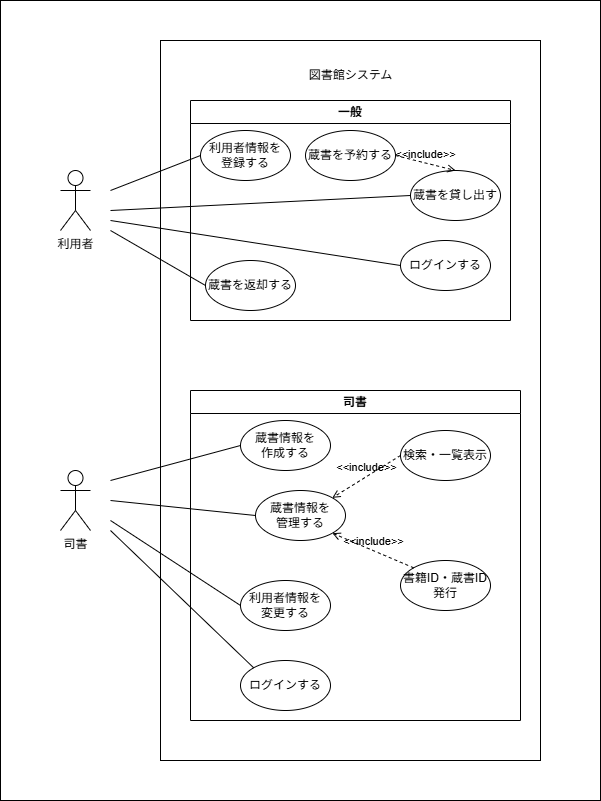

The diagram above was exported from draw.io. Its source (the exported page's mxGraphModel, read from the mxfile embedded in the PNG):
<mxGraphModel dx="1250" dy="779" grid="1" gridSize="10" guides="1" tooltips="1" connect="1" arrows="1" fold="1" page="1" pageScale="1" pageWidth="600" pageHeight="800" math="0" shadow="0">
  <root>
    <mxCell id="0" />
    <mxCell id="1" parent="0" />
    <mxCell id="39" value="" style="rounded=0;whiteSpace=wrap;html=1;" parent="1" vertex="1">
      <mxGeometry width="600" height="800" as="geometry" />
    </mxCell>
    <mxCell id="2" value="利用者" style="shape=umlActor;verticalLabelPosition=bottom;verticalAlign=top;html=1;outlineConnect=0;" parent="1" vertex="1">
      <mxGeometry x="60" y="170" width="30" height="60" as="geometry" />
    </mxCell>
    <mxCell id="4" value="司書" style="shape=umlActor;verticalLabelPosition=bottom;verticalAlign=top;html=1;outlineConnect=0;" parent="1" vertex="1">
      <mxGeometry x="60" y="470" width="30" height="60" as="geometry" />
    </mxCell>
    <mxCell id="9" value="&lt;div&gt;&lt;br&gt;&lt;/div&gt;" style="rounded=0;whiteSpace=wrap;html=1;" parent="1" vertex="1">
      <mxGeometry x="160" y="40" width="380" height="720" as="geometry" />
    </mxCell>
    <mxCell id="10" value="一般" style="swimlane;whiteSpace=wrap;html=1;" parent="1" vertex="1">
      <mxGeometry x="190" y="100" width="320" height="220" as="geometry" />
    </mxCell>
    <mxCell id="25" value="蔵書を予約する" style="ellipse;whiteSpace=wrap;html=1;" parent="10" vertex="1">
      <mxGeometry x="115" y="30" width="90" height="50" as="geometry" />
    </mxCell>
    <mxCell id="26" value="蔵書を返却する" style="ellipse;whiteSpace=wrap;html=1;" parent="10" vertex="1">
      <mxGeometry x="15" y="160" width="90" height="50" as="geometry" />
    </mxCell>
    <mxCell id="28" value="蔵書を貸し出す" style="ellipse;whiteSpace=wrap;html=1;" parent="10" vertex="1">
      <mxGeometry x="220" y="70" width="90" height="50" as="geometry" />
    </mxCell>
    <mxCell id="33" value="" style="endArrow=none;html=1;entryX=0;entryY=0.5;entryDx=0;entryDy=0;" parent="10" target="28" edge="1">
      <mxGeometry width="50" height="50" relative="1" as="geometry">
        <mxPoint x="-80" y="110" as="sourcePoint" />
        <mxPoint x="130" y="150" as="targetPoint" />
      </mxGeometry>
    </mxCell>
    <mxCell id="47" value="図書館システム" style="text;html=1;align=center;verticalAlign=middle;resizable=0;points=[];autosize=1;strokeColor=none;fillColor=none;" parent="10" vertex="1">
      <mxGeometry x="105" y="-40" width="110" height="30" as="geometry" />
    </mxCell>
    <mxCell id="55" value="&amp;lt;&amp;lt;include&amp;gt;&amp;gt;" style="html=1;verticalAlign=bottom;labelBackgroundColor=none;endArrow=open;endFill=0;dashed=1;exitX=1;exitY=0.5;exitDx=0;exitDy=0;entryX=0.5;entryY=0;entryDx=0;entryDy=0;" parent="10" source="25" target="28" edge="1">
      <mxGeometry width="160" relative="1" as="geometry">
        <mxPoint x="180" y="230" as="sourcePoint" />
        <mxPoint x="340" y="230" as="targetPoint" />
      </mxGeometry>
    </mxCell>
    <mxCell id="14" value="司書" style="swimlane;whiteSpace=wrap;html=1;" parent="1" vertex="1">
      <mxGeometry x="190" y="390" width="330" height="330" as="geometry" />
    </mxCell>
    <mxCell id="16" value="利用者情報を&lt;br&gt;変更する" style="ellipse;whiteSpace=wrap;html=1;" parent="14" vertex="1">
      <mxGeometry x="50" y="190" width="90" height="50" as="geometry" />
    </mxCell>
    <mxCell id="24" value="蔵書情報を&lt;br&gt;管理する" style="ellipse;whiteSpace=wrap;html=1;" parent="14" vertex="1">
      <mxGeometry x="65" y="100" width="90" height="50" as="geometry" />
    </mxCell>
    <mxCell id="18" value="蔵書情報を&lt;br&gt;作成する" style="ellipse;whiteSpace=wrap;html=1;" parent="14" vertex="1">
      <mxGeometry x="50" y="30" width="90" height="50" as="geometry" />
    </mxCell>
    <mxCell id="51" value="検索・一覧表示" style="ellipse;whiteSpace=wrap;html=1;" parent="14" vertex="1">
      <mxGeometry x="210" y="40" width="90" height="50" as="geometry" />
    </mxCell>
    <mxCell id="52" value="&amp;lt;&amp;lt;include&amp;gt;&amp;gt;" style="html=1;verticalAlign=bottom;labelBackgroundColor=none;endArrow=open;endFill=0;dashed=1;entryX=1;entryY=0;entryDx=0;entryDy=0;exitX=0;exitY=0.5;exitDx=0;exitDy=0;" parent="14" source="51" target="24" edge="1">
      <mxGeometry width="160" relative="1" as="geometry">
        <mxPoint x="100" y="210" as="sourcePoint" />
        <mxPoint x="260" y="210" as="targetPoint" />
      </mxGeometry>
    </mxCell>
    <mxCell id="49" value="ログインする" style="ellipse;whiteSpace=wrap;html=1;" parent="14" vertex="1">
      <mxGeometry x="50" y="270" width="90" height="50" as="geometry" />
    </mxCell>
    <mxCell id="50" value="書籍ID・蔵書ID&lt;br&gt;発行" style="ellipse;whiteSpace=wrap;html=1;" parent="14" vertex="1">
      <mxGeometry x="210" y="170" width="90" height="50" as="geometry" />
    </mxCell>
    <mxCell id="45" value="&amp;lt;&amp;lt;include&amp;gt;&amp;gt;" style="html=1;verticalAlign=bottom;labelBackgroundColor=none;endArrow=open;endFill=0;dashed=1;entryX=1;entryY=1;entryDx=0;entryDy=0;exitX=0;exitY=0;exitDx=0;exitDy=0;" parent="14" source="50" target="24" edge="1">
      <mxGeometry width="160" relative="1" as="geometry">
        <mxPoint x="200" y="184" as="sourcePoint" />
        <mxPoint x="330" y="184.28999999999996" as="targetPoint" />
      </mxGeometry>
    </mxCell>
    <mxCell id="19" value="" style="endArrow=none;html=1;entryX=0;entryY=0.5;entryDx=0;entryDy=0;" parent="1" target="18" edge="1">
      <mxGeometry width="50" height="50" relative="1" as="geometry">
        <mxPoint x="110" y="480" as="sourcePoint" />
        <mxPoint x="420" y="360" as="targetPoint" />
      </mxGeometry>
    </mxCell>
    <mxCell id="21" value="" style="endArrow=none;html=1;entryX=0;entryY=0.5;entryDx=0;entryDy=0;" parent="1" target="24" edge="1">
      <mxGeometry width="50" height="50" relative="1" as="geometry">
        <mxPoint x="110" y="500" as="sourcePoint" />
        <mxPoint x="210" y="505" as="targetPoint" />
      </mxGeometry>
    </mxCell>
    <mxCell id="22" value="" style="endArrow=none;html=1;entryX=0;entryY=0.5;entryDx=0;entryDy=0;" parent="1" target="16" edge="1">
      <mxGeometry width="50" height="50" relative="1" as="geometry">
        <mxPoint x="110" y="520" as="sourcePoint" />
        <mxPoint x="60" y="660" as="targetPoint" />
      </mxGeometry>
    </mxCell>
    <mxCell id="27" value="利用者情報を&lt;br&gt;登録する" style="ellipse;whiteSpace=wrap;html=1;" parent="1" vertex="1">
      <mxGeometry x="200" y="130" width="90" height="50" as="geometry" />
    </mxCell>
    <mxCell id="34" value="" style="endArrow=none;html=1;entryX=0;entryY=0.5;entryDx=0;entryDy=0;" parent="1" target="26" edge="1">
      <mxGeometry width="50" height="50" relative="1" as="geometry">
        <mxPoint x="110" y="230" as="sourcePoint" />
        <mxPoint x="160" y="230" as="targetPoint" />
      </mxGeometry>
    </mxCell>
    <mxCell id="35" value="" style="endArrow=none;html=1;entryX=0;entryY=0.5;entryDx=0;entryDy=0;" parent="1" target="27" edge="1">
      <mxGeometry width="50" height="50" relative="1" as="geometry">
        <mxPoint x="110" y="190" as="sourcePoint" />
        <mxPoint x="170" y="150" as="targetPoint" />
      </mxGeometry>
    </mxCell>
    <mxCell id="40" value="ログインする" style="ellipse;whiteSpace=wrap;html=1;" parent="1" vertex="1">
      <mxGeometry x="400" y="240" width="90" height="50" as="geometry" />
    </mxCell>
    <mxCell id="53" value="" style="endArrow=none;html=1;entryX=0;entryY=0.5;entryDx=0;entryDy=0;" parent="1" target="40" edge="1">
      <mxGeometry width="50" height="50" relative="1" as="geometry">
        <mxPoint x="110" y="220" as="sourcePoint" />
        <mxPoint x="200" y="400" as="targetPoint" />
      </mxGeometry>
    </mxCell>
    <mxCell id="54" value="" style="endArrow=none;html=1;exitX=0;exitY=0;exitDx=0;exitDy=0;" parent="1" source="49" edge="1">
      <mxGeometry width="50" height="50" relative="1" as="geometry">
        <mxPoint x="140" y="670" as="sourcePoint" />
        <mxPoint x="110" y="530" as="targetPoint" />
      </mxGeometry>
    </mxCell>
  </root>
</mxGraphModel>